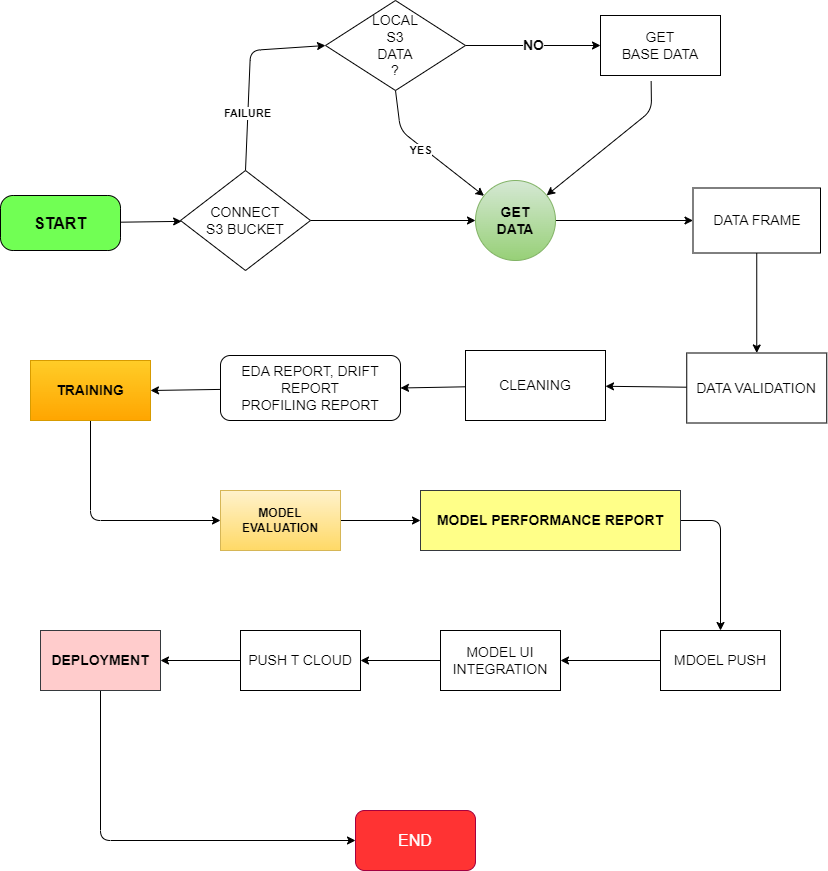

The diagram above was exported from draw.io. Its source (the exported page's mxGraphModel, read from the mxfile embedded in the PNG):
<mxGraphModel dx="941" dy="441" grid="1" gridSize="10" guides="1" tooltips="1" connect="1" arrows="1" fold="1" page="1" pageScale="1" pageWidth="850" pageHeight="1100" math="0" shadow="0">
  <root>
    <mxCell id="0" />
    <mxCell id="1" parent="0" />
    <mxCell id="11" value="" style="edgeStyle=none;html=1;exitX=0.5;exitY=0;exitDx=0;exitDy=0;entryX=0;entryY=0.5;entryDx=0;entryDy=0;fontSize=14;" parent="1" source="2" target="38" edge="1">
      <mxGeometry relative="1" as="geometry">
        <mxPoint x="370" y="60" as="targetPoint" />
        <Array as="points">
          <mxPoint x="260" y="60" />
        </Array>
      </mxGeometry>
    </mxCell>
    <mxCell id="12" value="FAILURE" style="edgeLabel;html=1;align=center;verticalAlign=middle;resizable=0;points=[];fontStyle=1" parent="11" vertex="1" connectable="0">
      <mxGeometry x="-0.4061" y="1" relative="1" as="geometry">
        <mxPoint as="offset" />
      </mxGeometry>
    </mxCell>
    <mxCell id="44" value="" style="edgeStyle=none;html=1;" parent="1" source="2" target="43" edge="1">
      <mxGeometry relative="1" as="geometry" />
    </mxCell>
    <mxCell id="2" value="&lt;font style=&quot;font-size: 14px;&quot;&gt;CONNECT&lt;br&gt;S3 BUCKET&lt;/font&gt;" style="rhombus;whiteSpace=wrap;html=1;" parent="1" vertex="1">
      <mxGeometry x="190" y="180" width="130" height="100" as="geometry" />
    </mxCell>
    <mxCell id="9" value="" style="edgeStyle=none;html=1;" parent="1" source="3" target="2" edge="1">
      <mxGeometry relative="1" as="geometry" />
    </mxCell>
    <mxCell id="3" value="&lt;font style=&quot;font-size: 16px;&quot;&gt;START&lt;/font&gt;" style="rounded=1;whiteSpace=wrap;html=1;arcSize=23;fillColor=#71FF54;fontStyle=1;fontSize=16;" parent="1" vertex="1">
      <mxGeometry x="10" y="205" width="120" height="55" as="geometry" />
    </mxCell>
    <mxCell id="55" value="" style="edgeStyle=none;html=1;" parent="1" source="6" target="7" edge="1">
      <mxGeometry relative="1" as="geometry" />
    </mxCell>
    <mxCell id="6" value="&lt;font style=&quot;font-size: 14px;&quot;&gt;DATA FRAME&lt;/font&gt;" style="rounded=0;whiteSpace=wrap;html=1;" parent="1" vertex="1">
      <mxGeometry x="702.5" y="197.5" width="127.5" height="65" as="geometry" />
    </mxCell>
    <mxCell id="56" value="" style="edgeStyle=none;html=1;" parent="1" source="7" target="8" edge="1">
      <mxGeometry relative="1" as="geometry" />
    </mxCell>
    <mxCell id="7" value="&lt;font style=&quot;font-size: 14px;&quot;&gt;DATA VALIDATION&lt;/font&gt;" style="rounded=0;whiteSpace=wrap;html=1;" parent="1" vertex="1">
      <mxGeometry x="696.25" y="362.5" width="140" height="70" as="geometry" />
    </mxCell>
    <mxCell id="18" value="" style="edgeStyle=none;html=1;entryX=1;entryY=0.5;entryDx=0;entryDy=0;" parent="1" source="8" target="50" edge="1">
      <mxGeometry relative="1" as="geometry">
        <mxPoint x="510" y="345" as="targetPoint" />
      </mxGeometry>
    </mxCell>
    <mxCell id="8" value="&lt;font style=&quot;font-size: 14px;&quot;&gt;CLEANING&lt;/font&gt;" style="rounded=0;whiteSpace=wrap;html=1;" parent="1" vertex="1">
      <mxGeometry x="475" y="360" width="140" height="70" as="geometry" />
    </mxCell>
    <mxCell id="24" value="" style="edgeStyle=none;html=1;entryX=0;entryY=0.5;entryDx=0;entryDy=0;" parent="1" source="19" target="21" edge="1">
      <mxGeometry relative="1" as="geometry">
        <mxPoint x="100" y="455" as="targetPoint" />
        <Array as="points">
          <mxPoint x="100" y="530" />
        </Array>
      </mxGeometry>
    </mxCell>
    <mxCell id="19" value="&lt;font style=&quot;font-size: 14px;&quot;&gt;TRAINING&lt;/font&gt;" style="whiteSpace=wrap;html=1;rounded=0;fillColor=#ffcd28;strokeColor=#d79b00;fontStyle=1;gradientColor=#ffa500;" parent="1" vertex="1">
      <mxGeometry x="40" y="370" width="120" height="60" as="geometry" />
    </mxCell>
    <mxCell id="26" value="" style="edgeStyle=none;html=1;" parent="1" source="21" target="25" edge="1">
      <mxGeometry relative="1" as="geometry" />
    </mxCell>
    <mxCell id="21" value="MODEL EVALUATION" style="whiteSpace=wrap;html=1;rounded=0;fillColor=#fff2cc;gradientColor=#ffd966;strokeColor=#d6b656;fontStyle=1" parent="1" vertex="1">
      <mxGeometry x="230" y="500" width="120" height="60" as="geometry" />
    </mxCell>
    <mxCell id="54" value="" style="edgeStyle=none;html=1;entryX=0.5;entryY=0;entryDx=0;entryDy=0;exitX=1;exitY=0.5;exitDx=0;exitDy=0;" parent="1" source="25" target="27" edge="1">
      <mxGeometry relative="1" as="geometry">
        <mxPoint x="815" y="530" as="targetPoint" />
        <Array as="points">
          <mxPoint x="730" y="530" />
        </Array>
      </mxGeometry>
    </mxCell>
    <mxCell id="25" value="&lt;font style=&quot;font-size: 14px;&quot;&gt;MODEL PERFORMANCE REPORT&lt;/font&gt;" style="whiteSpace=wrap;html=1;rounded=0;fillColor=#ffff88;strokeColor=#36393d;fontStyle=1" parent="1" vertex="1">
      <mxGeometry x="430" y="500" width="260" height="60" as="geometry" />
    </mxCell>
    <mxCell id="30" value="" style="edgeStyle=none;html=1;" parent="1" source="27" target="29" edge="1">
      <mxGeometry relative="1" as="geometry" />
    </mxCell>
    <mxCell id="27" value="&lt;font style=&quot;font-size: 14px;&quot;&gt;MDOEL PUSH&lt;/font&gt;" style="whiteSpace=wrap;html=1;rounded=0;" parent="1" vertex="1">
      <mxGeometry x="670" y="640" width="120" height="60" as="geometry" />
    </mxCell>
    <mxCell id="32" value="" style="edgeStyle=none;html=1;" parent="1" source="29" target="31" edge="1">
      <mxGeometry relative="1" as="geometry" />
    </mxCell>
    <mxCell id="29" value="&lt;font style=&quot;font-size: 14px;&quot;&gt;MODEL UI INTEGRATION&lt;/font&gt;" style="whiteSpace=wrap;html=1;rounded=0;" parent="1" vertex="1">
      <mxGeometry x="450" y="640" width="120" height="60" as="geometry" />
    </mxCell>
    <mxCell id="34" value="" style="edgeStyle=none;html=1;" parent="1" source="31" target="33" edge="1">
      <mxGeometry relative="1" as="geometry" />
    </mxCell>
    <mxCell id="31" value="&lt;font style=&quot;font-size: 14px;&quot;&gt;PUSH T CLOUD&lt;/font&gt;" style="whiteSpace=wrap;html=1;rounded=0;" parent="1" vertex="1">
      <mxGeometry x="250" y="640" width="120" height="60" as="geometry" />
    </mxCell>
    <mxCell id="37" value="" style="edgeStyle=none;html=1;" parent="1" source="33" target="35" edge="1">
      <mxGeometry relative="1" as="geometry">
        <Array as="points">
          <mxPoint x="110" y="850" />
        </Array>
      </mxGeometry>
    </mxCell>
    <mxCell id="33" value="&lt;font style=&quot;font-size: 14px;&quot;&gt;DEPLOYMENT&lt;/font&gt;" style="whiteSpace=wrap;html=1;rounded=0;fillColor=#ffcccc;strokeColor=#36393d;fontStyle=1" parent="1" vertex="1">
      <mxGeometry x="50" y="640" width="120" height="60" as="geometry" />
    </mxCell>
    <mxCell id="35" value="&lt;font style=&quot;font-size: 16px;&quot;&gt;END&lt;/font&gt;" style="rounded=1;whiteSpace=wrap;html=1;fillColor=#FF3333;fontColor=#ffffff;strokeColor=#A50040;" parent="1" vertex="1">
      <mxGeometry x="365" y="820" width="120" height="60" as="geometry" />
    </mxCell>
    <mxCell id="46" value="YES" style="edgeStyle=none;html=1;exitX=0.5;exitY=1;exitDx=0;exitDy=0;fontStyle=1" parent="1" source="38" target="43" edge="1">
      <mxGeometry x="-0.0654" y="-3" relative="1" as="geometry">
        <Array as="points">
          <mxPoint x="410" y="140" />
        </Array>
        <mxPoint y="1" as="offset" />
      </mxGeometry>
    </mxCell>
    <mxCell id="48" value="NO" style="edgeStyle=none;html=1;fontStyle=1;fontSize=14;" parent="1" source="38" target="47" edge="1">
      <mxGeometry relative="1" as="geometry" />
    </mxCell>
    <mxCell id="38" value="&lt;font style=&quot;font-size: 14px;&quot;&gt;LOCAL&lt;br&gt;S3&lt;br&gt;DATA&lt;br&gt;?&lt;/font&gt;" style="rhombus;whiteSpace=wrap;html=1;" parent="1" vertex="1">
      <mxGeometry x="335" y="10" width="140" height="90" as="geometry" />
    </mxCell>
    <mxCell id="45" value="" style="edgeStyle=none;html=1;" parent="1" source="43" target="6" edge="1">
      <mxGeometry relative="1" as="geometry" />
    </mxCell>
    <mxCell id="43" value="&lt;font style=&quot;font-size: 14px;&quot;&gt;GET&lt;br&gt;DATA&lt;/font&gt;" style="ellipse;whiteSpace=wrap;html=1;aspect=fixed;fillColor=#d5e8d4;strokeColor=#82b366;gradientColor=#97d077;fontStyle=1" parent="1" vertex="1">
      <mxGeometry x="485" y="190" width="80" height="80" as="geometry" />
    </mxCell>
    <mxCell id="57" value="" style="edgeStyle=none;html=1;exitX=0.422;exitY=1.092;exitDx=0;exitDy=0;exitPerimeter=0;" parent="1" source="47" target="43" edge="1">
      <mxGeometry relative="1" as="geometry">
        <Array as="points">
          <mxPoint x="661" y="120" />
        </Array>
      </mxGeometry>
    </mxCell>
    <mxCell id="47" value="&lt;font style=&quot;font-size: 14px;&quot;&gt;GET&lt;br&gt;BASE DATA&lt;/font&gt;" style="whiteSpace=wrap;html=1;" parent="1" vertex="1">
      <mxGeometry x="610" y="25" width="120" height="60" as="geometry" />
    </mxCell>
    <mxCell id="52" value="" style="edgeStyle=none;html=1;entryX=1;entryY=0.5;entryDx=0;entryDy=0;" parent="1" source="50" target="19" edge="1">
      <mxGeometry relative="1" as="geometry">
        <mxPoint x="220" y="347.5" as="targetPoint" />
      </mxGeometry>
    </mxCell>
    <mxCell id="50" value="&lt;font style=&quot;font-size: 14px;&quot;&gt;EDA REPORT, DRIFT REPORT&lt;br&gt;PROFILING REPORT&lt;/font&gt;" style="rounded=1;whiteSpace=wrap;html=1;" parent="1" vertex="1">
      <mxGeometry x="230" y="365" width="180" height="65" as="geometry" />
    </mxCell>
  </root>
</mxGraphModel>